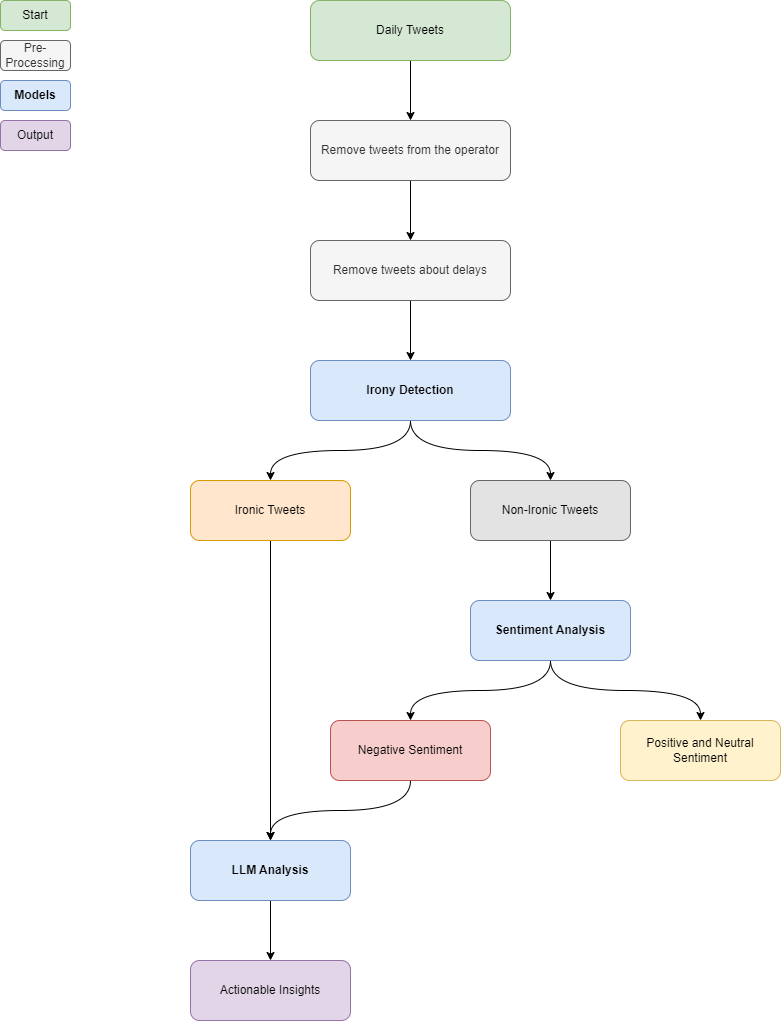

The diagram above was exported from draw.io. Its source (the exported page's mxGraphModel, read from the mxfile embedded in the PNG):
<mxGraphModel dx="1001" dy="744" grid="1" gridSize="10" guides="1" tooltips="1" connect="1" arrows="1" fold="1" page="1" pageScale="1" pageWidth="827" pageHeight="1169" math="0" shadow="0">
  <root>
    <mxCell id="0" />
    <mxCell id="1" parent="0" />
    <mxCell id="WQtKiX4kj4n_HL68g5W9-5" style="edgeStyle=orthogonalEdgeStyle;rounded=0;orthogonalLoop=1;jettySize=auto;html=1;exitX=0.5;exitY=1;exitDx=0;exitDy=0;entryX=0.5;entryY=0;entryDx=0;entryDy=0;curved=1;" edge="1" parent="1" source="WQtKiX4kj4n_HL68g5W9-1" target="WQtKiX4kj4n_HL68g5W9-4">
      <mxGeometry relative="1" as="geometry" />
    </mxCell>
    <mxCell id="WQtKiX4kj4n_HL68g5W9-1" value="Daily Tweets" style="rounded=1;whiteSpace=wrap;html=1;fillColor=#d5e8d4;strokeColor=#82b366;" vertex="1" parent="1">
      <mxGeometry x="320" y="10" width="200" height="60" as="geometry" />
    </mxCell>
    <mxCell id="WQtKiX4kj4n_HL68g5W9-11" style="edgeStyle=orthogonalEdgeStyle;rounded=0;orthogonalLoop=1;jettySize=auto;html=1;exitX=0.5;exitY=1;exitDx=0;exitDy=0;entryX=0.5;entryY=0;entryDx=0;entryDy=0;" edge="1" parent="1" source="WQtKiX4kj4n_HL68g5W9-4" target="WQtKiX4kj4n_HL68g5W9-10">
      <mxGeometry relative="1" as="geometry" />
    </mxCell>
    <mxCell id="WQtKiX4kj4n_HL68g5W9-4" value="Remove tweets from the operator" style="rounded=1;whiteSpace=wrap;html=1;fillColor=#f5f5f5;strokeColor=#666666;fontColor=#333333;" vertex="1" parent="1">
      <mxGeometry x="320" y="130" width="200" height="60" as="geometry" />
    </mxCell>
    <mxCell id="WQtKiX4kj4n_HL68g5W9-13" style="edgeStyle=orthogonalEdgeStyle;rounded=0;orthogonalLoop=1;jettySize=auto;html=1;exitX=0.5;exitY=1;exitDx=0;exitDy=0;entryX=0.5;entryY=0;entryDx=0;entryDy=0;" edge="1" parent="1" source="WQtKiX4kj4n_HL68g5W9-10" target="WQtKiX4kj4n_HL68g5W9-12">
      <mxGeometry relative="1" as="geometry" />
    </mxCell>
    <mxCell id="WQtKiX4kj4n_HL68g5W9-10" value="Remove tweets about delays" style="rounded=1;whiteSpace=wrap;html=1;fillColor=#f5f5f5;strokeColor=#666666;fontColor=#333333;" vertex="1" parent="1">
      <mxGeometry x="320" y="250" width="200" height="60" as="geometry" />
    </mxCell>
    <mxCell id="WQtKiX4kj4n_HL68g5W9-16" style="edgeStyle=orthogonalEdgeStyle;rounded=0;orthogonalLoop=1;jettySize=auto;html=1;exitX=0.5;exitY=1;exitDx=0;exitDy=0;entryX=0.5;entryY=0;entryDx=0;entryDy=0;curved=1;" edge="1" parent="1" source="WQtKiX4kj4n_HL68g5W9-12" target="WQtKiX4kj4n_HL68g5W9-14">
      <mxGeometry relative="1" as="geometry" />
    </mxCell>
    <mxCell id="WQtKiX4kj4n_HL68g5W9-17" style="edgeStyle=orthogonalEdgeStyle;rounded=0;orthogonalLoop=1;jettySize=auto;html=1;exitX=0.5;exitY=1;exitDx=0;exitDy=0;entryX=0.5;entryY=0;entryDx=0;entryDy=0;curved=1;" edge="1" parent="1" source="WQtKiX4kj4n_HL68g5W9-12" target="WQtKiX4kj4n_HL68g5W9-15">
      <mxGeometry relative="1" as="geometry" />
    </mxCell>
    <mxCell id="WQtKiX4kj4n_HL68g5W9-12" value="Irony Detection" style="rounded=1;whiteSpace=wrap;html=1;fillColor=#dae8fc;strokeColor=#6c8ebf;fontStyle=1" vertex="1" parent="1">
      <mxGeometry x="320" y="370" width="200" height="60" as="geometry" />
    </mxCell>
    <mxCell id="WQtKiX4kj4n_HL68g5W9-27" style="edgeStyle=orthogonalEdgeStyle;rounded=0;orthogonalLoop=1;jettySize=auto;html=1;exitX=0.5;exitY=1;exitDx=0;exitDy=0;entryX=0.5;entryY=0;entryDx=0;entryDy=0;curved=1;" edge="1" parent="1" source="WQtKiX4kj4n_HL68g5W9-14" target="WQtKiX4kj4n_HL68g5W9-26">
      <mxGeometry relative="1" as="geometry" />
    </mxCell>
    <mxCell id="WQtKiX4kj4n_HL68g5W9-14" value="Ironic Tweets" style="rounded=1;whiteSpace=wrap;html=1;fillColor=#ffe6cc;strokeColor=#d79b00;" vertex="1" parent="1">
      <mxGeometry x="200" y="490" width="160" height="60" as="geometry" />
    </mxCell>
    <mxCell id="WQtKiX4kj4n_HL68g5W9-21" style="edgeStyle=orthogonalEdgeStyle;rounded=0;orthogonalLoop=1;jettySize=auto;html=1;exitX=0.5;exitY=1;exitDx=0;exitDy=0;entryX=0.5;entryY=0;entryDx=0;entryDy=0;" edge="1" parent="1" source="WQtKiX4kj4n_HL68g5W9-15" target="WQtKiX4kj4n_HL68g5W9-20">
      <mxGeometry relative="1" as="geometry" />
    </mxCell>
    <mxCell id="WQtKiX4kj4n_HL68g5W9-15" value="Non-Ironic Tweets" style="rounded=1;whiteSpace=wrap;html=1;fillColor=#E3E3E3;strokeColor=#666666;gradientColor=none;" vertex="1" parent="1">
      <mxGeometry x="480" y="490" width="160" height="60" as="geometry" />
    </mxCell>
    <mxCell id="WQtKiX4kj4n_HL68g5W9-24" style="edgeStyle=orthogonalEdgeStyle;rounded=0;orthogonalLoop=1;jettySize=auto;html=1;exitX=0.5;exitY=1;exitDx=0;exitDy=0;entryX=0.5;entryY=0;entryDx=0;entryDy=0;curved=1;" edge="1" parent="1" source="WQtKiX4kj4n_HL68g5W9-20" target="WQtKiX4kj4n_HL68g5W9-22">
      <mxGeometry relative="1" as="geometry" />
    </mxCell>
    <mxCell id="WQtKiX4kj4n_HL68g5W9-25" style="edgeStyle=orthogonalEdgeStyle;rounded=0;orthogonalLoop=1;jettySize=auto;html=1;exitX=0.5;exitY=1;exitDx=0;exitDy=0;entryX=0.5;entryY=0;entryDx=0;entryDy=0;curved=1;" edge="1" parent="1" source="WQtKiX4kj4n_HL68g5W9-20" target="WQtKiX4kj4n_HL68g5W9-23">
      <mxGeometry relative="1" as="geometry" />
    </mxCell>
    <mxCell id="WQtKiX4kj4n_HL68g5W9-20" value="Sentiment Analysis" style="rounded=1;whiteSpace=wrap;html=1;fontStyle=1;fillColor=#dae8fc;strokeColor=#6c8ebf;" vertex="1" parent="1">
      <mxGeometry x="480" y="610" width="160" height="60" as="geometry" />
    </mxCell>
    <mxCell id="WQtKiX4kj4n_HL68g5W9-28" style="edgeStyle=orthogonalEdgeStyle;rounded=0;orthogonalLoop=1;jettySize=auto;html=1;exitX=0.5;exitY=1;exitDx=0;exitDy=0;entryX=0.5;entryY=0;entryDx=0;entryDy=0;curved=1;" edge="1" parent="1" source="WQtKiX4kj4n_HL68g5W9-22" target="WQtKiX4kj4n_HL68g5W9-26">
      <mxGeometry relative="1" as="geometry" />
    </mxCell>
    <mxCell id="WQtKiX4kj4n_HL68g5W9-22" value="Negative Sentiment" style="rounded=1;whiteSpace=wrap;html=1;fillColor=#f8cecc;strokeColor=#b85450;" vertex="1" parent="1">
      <mxGeometry x="340" y="730" width="160" height="60" as="geometry" />
    </mxCell>
    <mxCell id="WQtKiX4kj4n_HL68g5W9-23" value="Positive and Neutral Sentiment" style="rounded=1;whiteSpace=wrap;html=1;fillColor=#fff2cc;strokeColor=#d6b656;" vertex="1" parent="1">
      <mxGeometry x="630" y="730" width="160" height="60" as="geometry" />
    </mxCell>
    <mxCell id="WQtKiX4kj4n_HL68g5W9-30" style="edgeStyle=orthogonalEdgeStyle;rounded=0;orthogonalLoop=1;jettySize=auto;html=1;exitX=0.5;exitY=1;exitDx=0;exitDy=0;entryX=0.5;entryY=0;entryDx=0;entryDy=0;" edge="1" parent="1" source="WQtKiX4kj4n_HL68g5W9-26" target="WQtKiX4kj4n_HL68g5W9-29">
      <mxGeometry relative="1" as="geometry" />
    </mxCell>
    <mxCell id="WQtKiX4kj4n_HL68g5W9-26" value="LLM Analysis" style="rounded=1;whiteSpace=wrap;html=1;fillColor=#dae8fc;strokeColor=#6c8ebf;fontStyle=1" vertex="1" parent="1">
      <mxGeometry x="200" y="850" width="160" height="60" as="geometry" />
    </mxCell>
    <mxCell id="WQtKiX4kj4n_HL68g5W9-29" value="Actionable Insights" style="rounded=1;whiteSpace=wrap;html=1;fillColor=#e1d5e7;strokeColor=#9673a6;" vertex="1" parent="1">
      <mxGeometry x="200" y="970" width="160" height="60" as="geometry" />
    </mxCell>
    <mxCell id="WQtKiX4kj4n_HL68g5W9-37" value="Start" style="rounded=1;whiteSpace=wrap;html=1;fillColor=#d5e8d4;strokeColor=#82b366;" vertex="1" parent="1">
      <mxGeometry x="10" y="10" width="70" height="30" as="geometry" />
    </mxCell>
    <mxCell id="WQtKiX4kj4n_HL68g5W9-38" value="Output" style="rounded=1;whiteSpace=wrap;html=1;fillColor=#e1d5e7;strokeColor=#9673a6;" vertex="1" parent="1">
      <mxGeometry x="10" y="130" width="70" height="30" as="geometry" />
    </mxCell>
    <mxCell id="WQtKiX4kj4n_HL68g5W9-40" value="Pre-Processing" style="rounded=1;whiteSpace=wrap;html=1;fillColor=#f5f5f5;strokeColor=#666666;fontColor=#333333;" vertex="1" parent="1">
      <mxGeometry x="10" y="50" width="70" height="30" as="geometry" />
    </mxCell>
    <mxCell id="WQtKiX4kj4n_HL68g5W9-41" value="Models" style="rounded=1;whiteSpace=wrap;html=1;fillColor=#dae8fc;strokeColor=#6c8ebf;fontStyle=1" vertex="1" parent="1">
      <mxGeometry x="10" y="90" width="70" height="30" as="geometry" />
    </mxCell>
  </root>
</mxGraphModel>